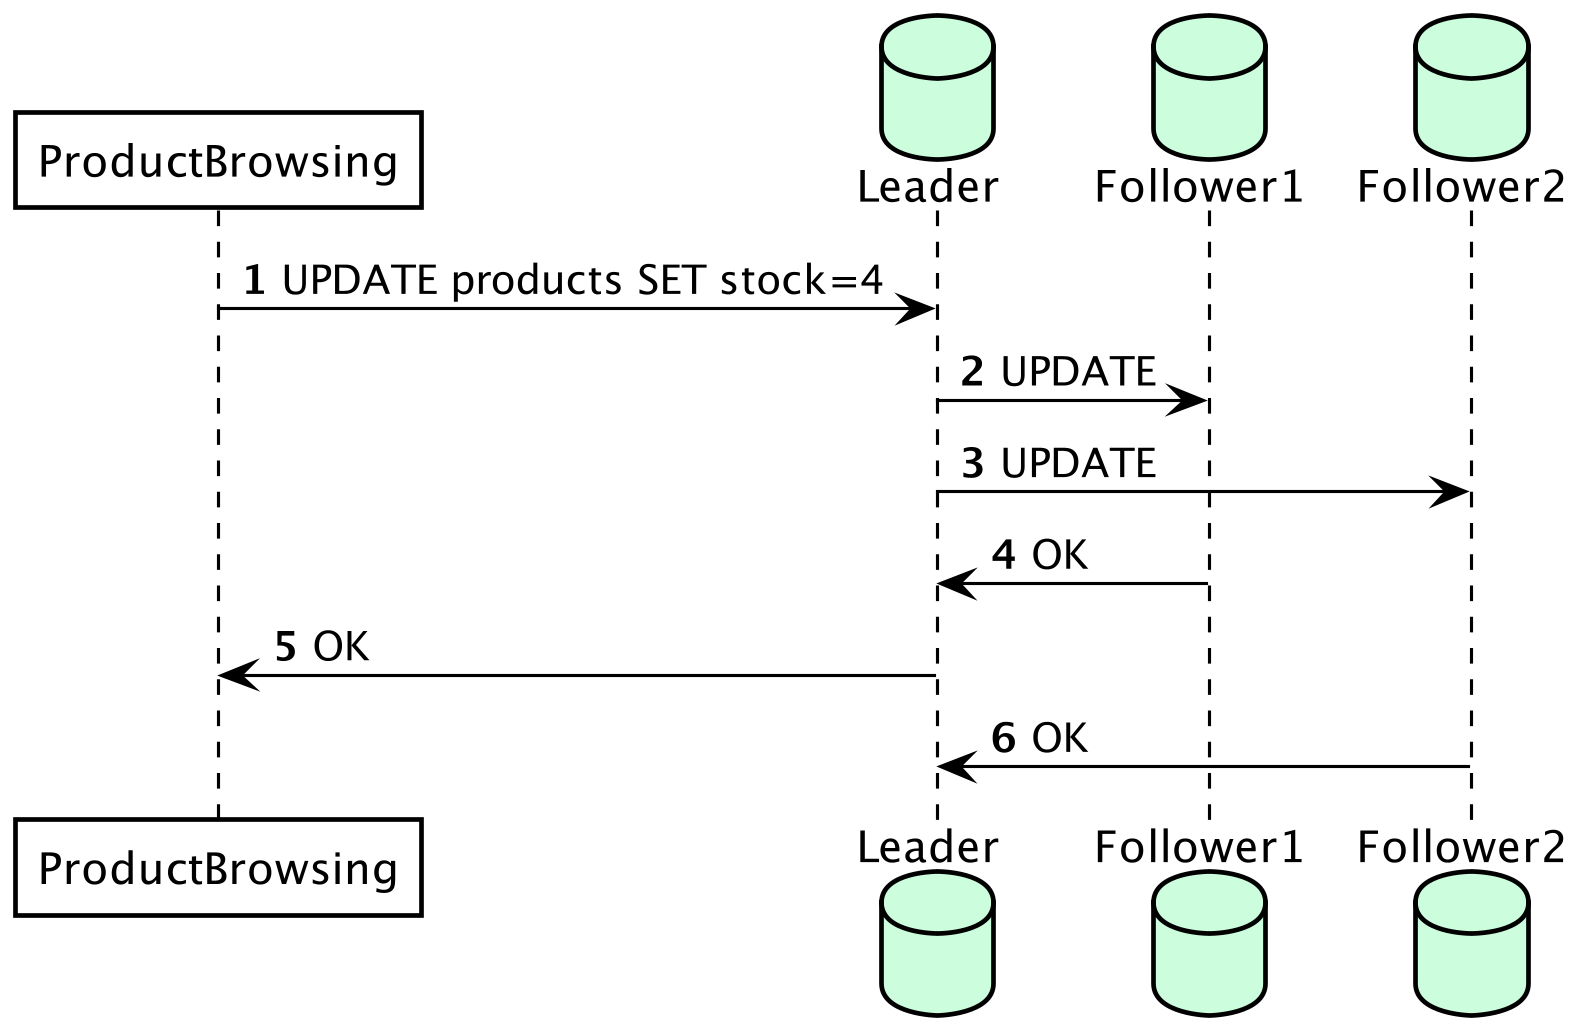

The diagram above was rendered by PlantUML. Its source (embedded in the PNG):
@startuml SyncVsAsync
skinparamlocked dpi 300

' left to right direction

skinparam shadowing false
skinparam ParticipantBorderColor black
skinparam ArrowColor black
skinparam ParticipantBackgroundColor white
skinparam ParticipantFontColor black
skinparam SequenceLifeLineBorderColor black

autonumber

participant ProductBrowsing
database Leader #ccfddd
database Follower1 #ccfddd
database Follower2 #ccfddd

ProductBrowsing -> Leader : UPDATE products SET stock=4
Leader -> Follower1 : UPDATE
Leader -> Follower2 : UPDATE
Follower1 -> Leader : OK
Leader -> ProductBrowsing : OK
Follower2 -> Leader : OK

@enduml